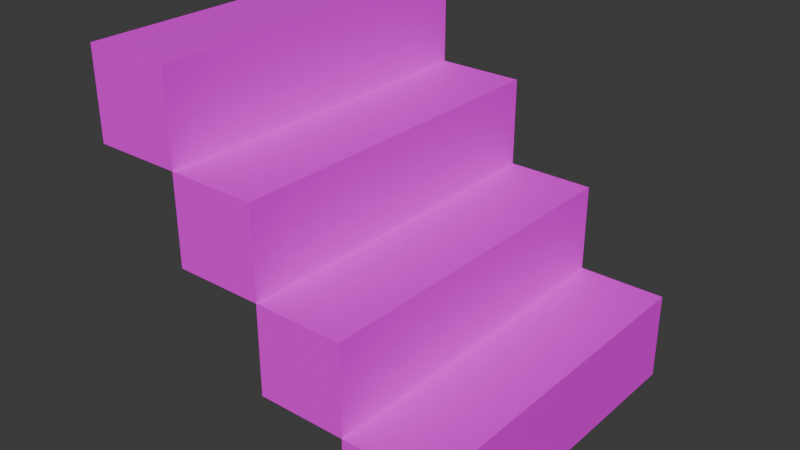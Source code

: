 # Source: stairs.blend  (saved by Blender 4.5.87; exported with 4.5.12 LTS)
import bpy
from mathutils import Matrix  # noqa: F401  (used for matrix-valued properties, if any)

bpy.ops.wm.read_factory_settings(use_empty=True)
scene = bpy.context.scene
scene.name = 'Scene'

# ---- collections
col_collection = bpy.data.collections.new('Collection'); scene.collection.children.link(col_collection)

# ---- images (referenced by path relative to the original .blend; pixels are not part of the script)
import os
ASSET_DIR = os.environ.get("B2B_ASSET_DIR", "")  # directory of the original .blend (textures are referenced by path, not embedded)
HERE = os.path.dirname(os.path.abspath(__file__))  # packed textures are extracted next to this script under _unpacked/

def load_image(name, relpath, width, height, colorspace="sRGB"):
    """Load a texture the original file referenced (path relative to the .blend, or extracted next to this script)."""
    p = next((c for c in (os.path.join(HERE, relpath), os.path.join(ASSET_DIR, relpath)) if relpath and os.path.exists(c)), "")
    if p:
        img = bpy.data.images.load(p, check_existing=True)
        img.name = name
    else:  # same state as the original file: an image datablock whose file is absent (Cycles renders it pink)
        img = bpy.data.images.new(name, width, height)
        img.source = "FILE"
        img.filepath = "//" + (relpath or name)
    img.colorspace_settings.name = colorspace
    return img
img_object_atlas_0_png = load_image('object_atlas_0.png', 'object_atlas_0.png', 1024, 1024, 'sRGB')

# ---- materials (node trees are filled in below, after node groups)
mat_texture = bpy.data.materials.new('texture')

# ---- material node trees
mat_texture.use_nodes = True; mat_texture.node_tree.nodes.clear()
_N = mat_texture.node_tree.nodes; _L = mat_texture.node_tree.links
n0 = _N.new('ShaderNodeBsdfPrincipled'); n0.name = 'Principled BSDF'; n0.location = (-200, 100)
n1 = _N.new('ShaderNodeOutputMaterial'); n1.name = 'Material Output'; n1.location = (200, 100)
n2 = _N.new('ShaderNodeTexImage'); n2.name = 'Image Texture'; n2.location = (-490, 60)
n2.image = img_object_atlas_0_png
n2.interpolation = 'Closest'
_L.new(n0.outputs[0], n1.inputs[0])
_L.new(n2.outputs[0], n0.inputs[0])
n1.is_active_output = True

# ---- world
world_world = bpy.data.worlds.new('World'); scene.world = world_world
world_world.use_nodes = True; world_world.node_tree.nodes.clear()
_N = world_world.node_tree.nodes; _L = world_world.node_tree.links
n0 = _N.new('ShaderNodeOutputWorld'); n0.name = 'World Output'; n0.location = (200, 100)
n1 = _N.new('ShaderNodeBackground'); n1.name = 'Background'; n1.location = (-200, 100)
n1.inputs[0].default_value = (0.05088, 0.05088, 0.05088, 1.0)
_L.new(n1.outputs[0], n0.inputs[0])
n0.is_active_output = True
world_world.color = (0.05088, 0.05088, 0.05088)
world_world.sun_shadow_jitter_overblur = 0.0

# ---- meshes
me_cube_004 = bpy.data.meshes.new('Cube.004')
me_cube_004.from_pydata([(-0.5, -0.5, 0.5), (-0.5, 0.5, 0.5), (-0.25, 0.5, 0.5), (-0.25, -0.5, 0.5), (0.5, 0.5, -0.25), (0.5, -0.5, -0.25), (0.25, -0.5, 0.0), (0.25, -0.5, -0.25), (0.0, -0.5, 0.25), (0.0, -0.5, 0.0), (-0.25, -0.5, 0.25), (-0.25, 0.5, 0.25), (0.0, 0.5, 0.25), (0.0, 0.5, 0.0), (0.25, 0.5, 0.0), (0.25, 0.5, -0.25), (-0.5, -0.5, 0.25), (-0.5, 0.5, 0.25), (0.25, -0.5, -0.5), (0.25, 0.5, -0.5), (0.5, -0.5, -0.5), (0.5, 0.5, -0.5), (0.25, 0.5, -0.25), (0.25, -0.5, -0.25), (-0.25, -0.5, 0.25), (0.0, 0.5, -0.25), (0.0, -0.5, -0.25), (-0.25, 0.5, 0.25), (0.0, 0.5, 0.0), (0.0, -0.5, 0.0), (-0.25, 0.5, 0.0), (-0.25, -0.5, 0.0)], [], [(2, 1, 0, 3), (7, 5, 4, 15), (12, 11, 10, 8), (14, 13, 9, 6), (27, 24, 16, 17), (18, 19, 21, 20), (28, 29, 31, 30), (22, 23, 26, 25), (8, 29, 28, 12), (15, 19, 18, 7), (11, 30, 31, 10), (5, 20, 21, 4), (14, 22, 25, 13), (6, 23, 22, 14), (12, 28, 30, 11), (0, 16, 24, 3), (10, 31, 29, 8), (13, 25, 26, 9), (9, 26, 23, 6), (2, 27, 17, 1), (7, 18, 20, 5), (3, 24, 27, 2), (1, 17, 16, 0), (4, 21, 19, 15)])
_uv = me_cube_004.uv_layers.new(name='UVMap')
_uv.uv.foreach_set('vector', [0.0625, 0.9531, 0.0625, 0.9375, 0.0, 0.9375, 0.0, 0.9531, 0.0, 0.9844, 0.0, 1.0, 0.0625, 1.0, 0.0625, 0.9844, 0.0625, 0.9688, 0.0625, 0.9531, 0.0, 0.9531, 0.0, 0.9688, 0.0625, 0.9844, 0.0625, 0.9688, 0.0, 0.9688, 0.0, 0.9844, 0.0625, 0.9375, 0.0, 0.9375, 0.0, 0.9531, 0.0625, 0.9531, 0.0, 1.0, 0.0625, 1.0, 0.0625, 0.9844, 0.0, 0.9844, 0.0625, 0.9531, 0.0, 0.9531, 0.0, 0.9688, 0.0625, 0.9688, 0.0625, 0.9688, 0.0, 0.9688, 0.0, 0.9844, 0.0625, 0.9844, 0.0625, 0.9688, 0.0625, 0.9531, 0.0, 0.9531, 0.0, 0.9688, 0.0625, 1.0, 0.0625, 0.9844, 0.0, 0.9844, 0.0, 1.0, 0.0625, 0.9688, 0.0625, 0.9531, 0.0, 0.9531, 0.0, 0.9688, 0.0625, 0.9844, 0.0625, 1.0, 0.0, 1.0, 0.0, 0.9844, 0.02344, 0.9844, 0.03906, 0.9844, 0.03906, 0.9688, 0.02344, 0.9688, 0.0625, 0.9688, 0.0625, 0.9844, 0.0, 0.9844, 0.0, 0.9688, 0.02344, 0.9688, 0.03906, 0.9688, 0.03906, 0.9531, 0.02344, 0.9531, 0.02344, 0.9531, 0.03906, 0.9531, 0.03906, 0.9375, 0.02344, 0.9375, 0.02344, 0.9688, 0.03906, 0.9688, 0.03906, 0.9531, 0.02344, 0.9531, 0.0625, 0.9844, 0.0625, 0.9688, 0.0, 0.9688, 0.0, 0.9844, 0.02344, 0.9844, 0.03906, 0.9844, 0.03906, 0.9688, 0.02344, 0.9688, 0.02344, 0.9531, 0.03906, 0.9531, 0.03906, 0.9375, 0.02344, 0.9375, 0.02344, 1.0, 0.03906, 1.0, 0.03906, 0.9844, 0.02344, 0.9844, 0.0625, 0.9375, 0.0625, 0.9531, 0.0, 0.9531, 0.0, 0.9375, 0.0625, 0.9531, 0.0625, 0.9375, 0.0, 0.9375, 0.0, 0.9531, 0.02344, 1.0, 0.03906, 1.0, 0.03906, 0.9844, 0.02344, 0.9844])
me_cube_004.materials.append(mat_texture)
me_cube_004.update()

# ---- objects
ob_empty = bpy.data.objects.new('Empty', None)
ob_cube = bpy.data.objects.new('Cube', me_cube_004)

# ---- transforms, parenting, visibility, modifiers, constraints
ob_empty.location = (0.0, 0.0, 0.0)
ob_empty.scale = (0.5, 0.5, 0.5)
ob_empty.empty_display_type = 'CUBE'
ob_cube.location = (0.0, 0.0, 0.0)

# ---- collection membership
col_collection.objects.link(ob_empty)
col_collection.objects.link(ob_cube)

# ---- scene / render settings (as saved in the file)
scene.frame_start = 1; scene.frame_end = 250; scene.frame_set(1)
scene.render.engine = 'BLENDER_EEVEE_NEXT'
bpy.context.view_layer.update()

# ---- added for rendering (the .blend has no active camera and no usable light): camera, sun
cam_auto = bpy.data.cameras.new('AutoCamera')
cam_auto.lens = 50.0
cam_auto.sensor_width = 36.0
cam_auto.clip_end = 1000.0
ob_auto_camera = bpy.data.objects.new('AutoCamera', cam_auto)
scene.collection.objects.link(ob_auto_camera)
ob_auto_camera.location = (1.60254, -1.92304, 1.28203)
ob_auto_camera.rotation_euler = (1.09748, -7.21219e-08, 0.694738)
scene.camera = ob_auto_camera
light_auto_sun = bpy.data.lights.new('AutoSun', 'SUN')
light_auto_sun.energy = 3.0
light_auto_sun.angle = 0.0523599
ob_auto_sun = bpy.data.objects.new('AutoSun', light_auto_sun)
scene.collection.objects.link(ob_auto_sun)
ob_auto_sun.rotation_euler = (0.872665, 0.174533, 0.523599)
bpy.context.view_layer.update()
